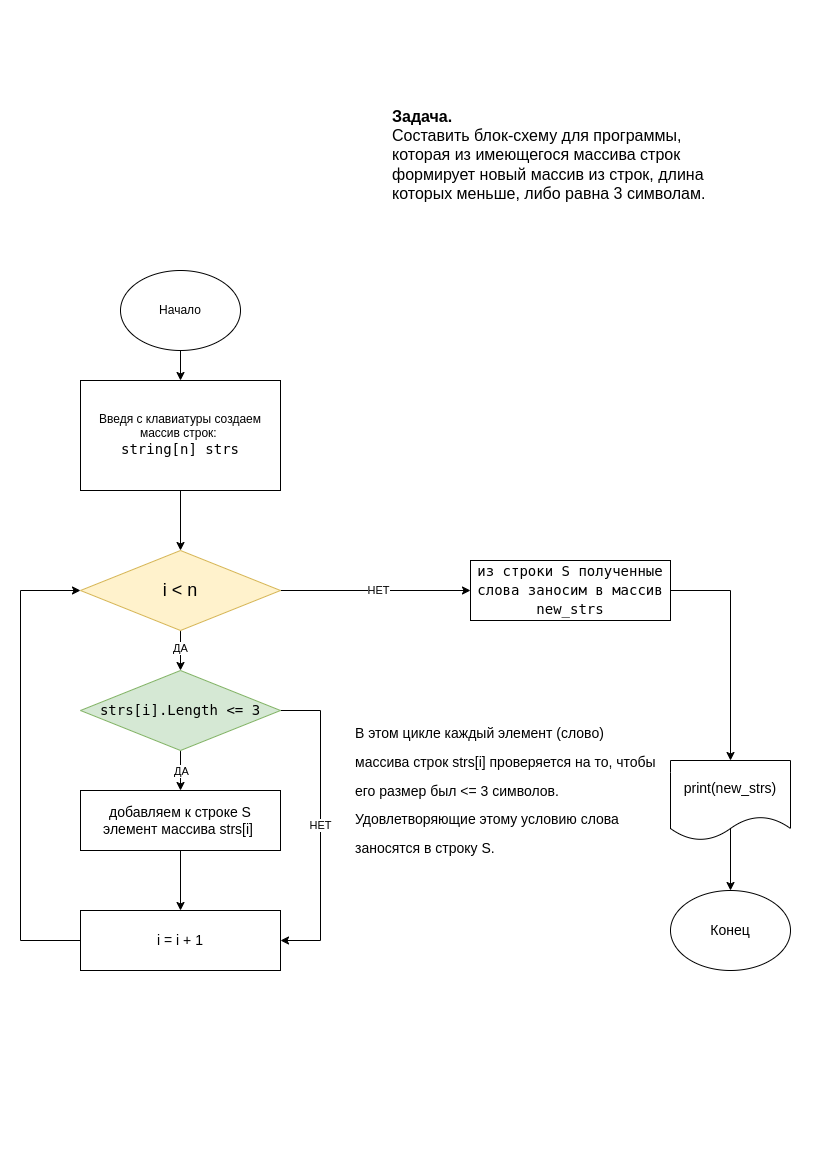

The diagram above was exported from draw.io. Its source (the exported page's mxGraphModel, read from the mxfile embedded in the PNG):
<mxGraphModel dx="1434" dy="839" grid="1" gridSize="10" guides="1" tooltips="1" connect="1" arrows="1" fold="1" page="1" pageScale="1" pageWidth="827" pageHeight="1169" math="0" shadow="0">
  <root>
    <mxCell id="WIyWlLk6GJQsqaUBKTNV-0" />
    <mxCell id="WIyWlLk6GJQsqaUBKTNV-1" parent="WIyWlLk6GJQsqaUBKTNV-0" />
    <mxCell id="F8A1o_mjc9miAWIwQcqq-4" style="edgeStyle=orthogonalEdgeStyle;rounded=0;orthogonalLoop=1;jettySize=auto;html=1;exitX=0.5;exitY=1;exitDx=0;exitDy=0;entryX=0.5;entryY=0;entryDx=0;entryDy=0;" parent="WIyWlLk6GJQsqaUBKTNV-1" source="F8A1o_mjc9miAWIwQcqq-0" target="F8A1o_mjc9miAWIwQcqq-1" edge="1">
      <mxGeometry relative="1" as="geometry" />
    </mxCell>
    <mxCell id="F8A1o_mjc9miAWIwQcqq-0" value="Начало" style="ellipse;whiteSpace=wrap;html=1;" parent="WIyWlLk6GJQsqaUBKTNV-1" vertex="1">
      <mxGeometry x="120" y="270" width="120" height="80" as="geometry" />
    </mxCell>
    <mxCell id="F8A1o_mjc9miAWIwQcqq-5" style="edgeStyle=orthogonalEdgeStyle;rounded=0;orthogonalLoop=1;jettySize=auto;html=1;exitX=0.5;exitY=1;exitDx=0;exitDy=0;entryX=0.5;entryY=0;entryDx=0;entryDy=0;" parent="WIyWlLk6GJQsqaUBKTNV-1" source="F8A1o_mjc9miAWIwQcqq-1" target="F8A1o_mjc9miAWIwQcqq-3" edge="1">
      <mxGeometry relative="1" as="geometry" />
    </mxCell>
    <mxCell id="F8A1o_mjc9miAWIwQcqq-1" value="Введя с клавиатуры создаем массив строк:&amp;nbsp;&lt;br&gt;&lt;div style=&quot;font-family: &amp;quot;Droid Sans Mono&amp;quot;, &amp;quot;monospace&amp;quot;, monospace; font-size: 14px; line-height: 19px;&quot;&gt;&lt;span style=&quot;background-color: rgb(255, 255, 255);&quot;&gt;string[n] strs&lt;/span&gt;&lt;/div&gt;" style="rounded=0;whiteSpace=wrap;html=1;" parent="WIyWlLk6GJQsqaUBKTNV-1" vertex="1">
      <mxGeometry x="80" y="380" width="200" height="110" as="geometry" />
    </mxCell>
    <mxCell id="F8A1o_mjc9miAWIwQcqq-2" value="&lt;font style=&quot;&quot;&gt;&lt;b style=&quot;font-size: 16px;&quot;&gt;Задача.&lt;/b&gt;&lt;br&gt;&lt;span style=&quot;font-size: 16px;&quot;&gt;Составить блок-схему для&lt;/span&gt;&lt;/font&gt;&lt;font style=&quot;font-size: 16px;&quot;&gt;&amp;nbsp;программы, которая из имеющегося массива строк формирует новый массив из строк, длина которых меньше, либо равна 3 символам.&lt;br&gt;&lt;/font&gt;" style="text;whiteSpace=wrap;html=1;" parent="WIyWlLk6GJQsqaUBKTNV-1" vertex="1">
      <mxGeometry x="390" y="100" width="350" height="110" as="geometry" />
    </mxCell>
    <mxCell id="F8A1o_mjc9miAWIwQcqq-7" style="edgeStyle=orthogonalEdgeStyle;rounded=0;orthogonalLoop=1;jettySize=auto;html=1;exitX=0.5;exitY=1;exitDx=0;exitDy=0;entryX=0.5;entryY=0;entryDx=0;entryDy=0;" parent="WIyWlLk6GJQsqaUBKTNV-1" source="F8A1o_mjc9miAWIwQcqq-3" edge="1">
      <mxGeometry relative="1" as="geometry">
        <mxPoint x="180" y="670" as="targetPoint" />
      </mxGeometry>
    </mxCell>
    <mxCell id="F8A1o_mjc9miAWIwQcqq-8" value="ДА" style="edgeLabel;html=1;align=center;verticalAlign=middle;resizable=0;points=[];" parent="F8A1o_mjc9miAWIwQcqq-7" vertex="1" connectable="0">
      <mxGeometry x="-0.15" y="-1" relative="1" as="geometry">
        <mxPoint as="offset" />
      </mxGeometry>
    </mxCell>
    <mxCell id="1-UUBE78i_3ZOsK3qL36-4" style="edgeStyle=orthogonalEdgeStyle;rounded=0;orthogonalLoop=1;jettySize=auto;html=1;exitX=1;exitY=0.5;exitDx=0;exitDy=0;entryX=0;entryY=0.5;entryDx=0;entryDy=0;" parent="WIyWlLk6GJQsqaUBKTNV-1" source="F8A1o_mjc9miAWIwQcqq-3" target="F8A1o_mjc9miAWIwQcqq-15" edge="1">
      <mxGeometry relative="1" as="geometry" />
    </mxCell>
    <mxCell id="1-UUBE78i_3ZOsK3qL36-5" value="НЕТ" style="edgeLabel;html=1;align=center;verticalAlign=middle;resizable=0;points=[];" parent="1-UUBE78i_3ZOsK3qL36-4" vertex="1" connectable="0">
      <mxGeometry x="0.0182" y="1" relative="1" as="geometry">
        <mxPoint as="offset" />
      </mxGeometry>
    </mxCell>
    <mxCell id="F8A1o_mjc9miAWIwQcqq-3" value="&lt;font style=&quot;font-size: 18px;&quot;&gt;i &amp;lt; n&lt;/font&gt;" style="rhombus;whiteSpace=wrap;html=1;fillColor=#fff2cc;strokeColor=#d6b656;" parent="WIyWlLk6GJQsqaUBKTNV-1" vertex="1">
      <mxGeometry x="80" y="550" width="200" height="80" as="geometry" />
    </mxCell>
    <mxCell id="F8A1o_mjc9miAWIwQcqq-12" style="edgeStyle=orthogonalEdgeStyle;rounded=0;orthogonalLoop=1;jettySize=auto;html=1;exitX=0.5;exitY=1;exitDx=0;exitDy=0;entryX=0.5;entryY=0;entryDx=0;entryDy=0;" parent="WIyWlLk6GJQsqaUBKTNV-1" source="F8A1o_mjc9miAWIwQcqq-6" target="F8A1o_mjc9miAWIwQcqq-9" edge="1">
      <mxGeometry relative="1" as="geometry" />
    </mxCell>
    <mxCell id="F8A1o_mjc9miAWIwQcqq-13" value="ДА" style="edgeLabel;html=1;align=center;verticalAlign=middle;resizable=0;points=[];" parent="F8A1o_mjc9miAWIwQcqq-12" vertex="1" connectable="0">
      <mxGeometry relative="1" as="geometry">
        <mxPoint as="offset" />
      </mxGeometry>
    </mxCell>
    <mxCell id="1-UUBE78i_3ZOsK3qL36-2" style="edgeStyle=orthogonalEdgeStyle;rounded=0;orthogonalLoop=1;jettySize=auto;html=1;exitX=1;exitY=0.5;exitDx=0;exitDy=0;entryX=1;entryY=0.5;entryDx=0;entryDy=0;" parent="WIyWlLk6GJQsqaUBKTNV-1" source="F8A1o_mjc9miAWIwQcqq-6" target="F8A1o_mjc9miAWIwQcqq-18" edge="1">
      <mxGeometry relative="1" as="geometry">
        <Array as="points">
          <mxPoint x="320" y="710" />
          <mxPoint x="320" y="940" />
        </Array>
      </mxGeometry>
    </mxCell>
    <mxCell id="1-UUBE78i_3ZOsK3qL36-3" value="НЕТ" style="edgeLabel;html=1;align=center;verticalAlign=middle;resizable=0;points=[];" parent="1-UUBE78i_3ZOsK3qL36-2" vertex="1" connectable="0">
      <mxGeometry x="-0.0065" y="-1" relative="1" as="geometry">
        <mxPoint as="offset" />
      </mxGeometry>
    </mxCell>
    <mxCell id="F8A1o_mjc9miAWIwQcqq-6" value="&lt;div style=&quot;font-family: &amp;quot;Droid Sans Mono&amp;quot;, &amp;quot;monospace&amp;quot;, monospace; font-size: 14px; line-height: 19px;&quot;&gt;strs[&lt;span style=&quot;&quot;&gt;i&lt;/span&gt;]&lt;span style=&quot;&quot;&gt;.&lt;/span&gt;&lt;span style=&quot;&quot;&gt;Length&lt;/span&gt; &lt;span style=&quot;&quot;&gt;&amp;lt;=&lt;/span&gt; &lt;span style=&quot;&quot;&gt;3&lt;/span&gt;&lt;/div&gt;" style="rhombus;whiteSpace=wrap;html=1;fillColor=#d5e8d4;strokeColor=#82b366;fontColor=#000000;" parent="WIyWlLk6GJQsqaUBKTNV-1" vertex="1">
      <mxGeometry x="80" y="670" width="200" height="80" as="geometry" />
    </mxCell>
    <mxCell id="F8A1o_mjc9miAWIwQcqq-25" style="edgeStyle=orthogonalEdgeStyle;rounded=0;orthogonalLoop=1;jettySize=auto;html=1;exitX=0.5;exitY=1;exitDx=0;exitDy=0;entryX=0.5;entryY=0;entryDx=0;entryDy=0;" parent="WIyWlLk6GJQsqaUBKTNV-1" source="F8A1o_mjc9miAWIwQcqq-9" target="F8A1o_mjc9miAWIwQcqq-18" edge="1">
      <mxGeometry relative="1" as="geometry" />
    </mxCell>
    <mxCell id="F8A1o_mjc9miAWIwQcqq-9" value="&lt;font style=&quot;font-size: 14px;&quot;&gt;добавляем к строке S элемент&amp;nbsp;&lt;/font&gt;&lt;font style=&quot;font-size: 14px;&quot;&gt;массива strs[i]&amp;nbsp;&lt;/font&gt;" style="rounded=0;whiteSpace=wrap;html=1;" parent="WIyWlLk6GJQsqaUBKTNV-1" vertex="1">
      <mxGeometry x="80" y="790" width="200" height="60" as="geometry" />
    </mxCell>
    <mxCell id="1-UUBE78i_3ZOsK3qL36-6" style="edgeStyle=orthogonalEdgeStyle;rounded=0;orthogonalLoop=1;jettySize=auto;html=1;exitX=1;exitY=0.5;exitDx=0;exitDy=0;entryX=0.5;entryY=0;entryDx=0;entryDy=0;" parent="WIyWlLk6GJQsqaUBKTNV-1" source="F8A1o_mjc9miAWIwQcqq-15" target="F8A1o_mjc9miAWIwQcqq-22" edge="1">
      <mxGeometry relative="1" as="geometry" />
    </mxCell>
    <mxCell id="F8A1o_mjc9miAWIwQcqq-15" value="&lt;div style=&quot;font-family: &amp;quot;Droid Sans Mono&amp;quot;, &amp;quot;monospace&amp;quot;, monospace; font-size: 14px; line-height: 19px;&quot;&gt;&lt;span style=&quot;background-color: rgb(255, 255, 255);&quot;&gt;из строки S полученные слова заносим в массив new_strs&lt;/span&gt;&lt;/div&gt;" style="rounded=0;whiteSpace=wrap;html=1;fillColor=none;" parent="WIyWlLk6GJQsqaUBKTNV-1" vertex="1">
      <mxGeometry x="470" y="560" width="200" height="60" as="geometry" />
    </mxCell>
    <mxCell id="F8A1o_mjc9miAWIwQcqq-21" style="edgeStyle=orthogonalEdgeStyle;rounded=0;orthogonalLoop=1;jettySize=auto;html=1;exitX=0;exitY=0.5;exitDx=0;exitDy=0;entryX=0;entryY=0.5;entryDx=0;entryDy=0;" parent="WIyWlLk6GJQsqaUBKTNV-1" source="F8A1o_mjc9miAWIwQcqq-18" target="F8A1o_mjc9miAWIwQcqq-3" edge="1">
      <mxGeometry relative="1" as="geometry">
        <Array as="points">
          <mxPoint x="20" y="940" />
          <mxPoint x="20" y="590" />
        </Array>
      </mxGeometry>
    </mxCell>
    <mxCell id="F8A1o_mjc9miAWIwQcqq-18" value="&lt;font style=&quot;font-size: 14px;&quot;&gt;i = i + 1&lt;/font&gt;" style="rounded=0;whiteSpace=wrap;html=1;" parent="WIyWlLk6GJQsqaUBKTNV-1" vertex="1">
      <mxGeometry x="80" y="910" width="200" height="60" as="geometry" />
    </mxCell>
    <mxCell id="F8A1o_mjc9miAWIwQcqq-29" style="edgeStyle=orthogonalEdgeStyle;rounded=0;orthogonalLoop=1;jettySize=auto;html=1;exitX=0.5;exitY=0.825;exitDx=0;exitDy=0;entryX=0.5;entryY=0;entryDx=0;entryDy=0;exitPerimeter=0;" parent="WIyWlLk6GJQsqaUBKTNV-1" source="F8A1o_mjc9miAWIwQcqq-22" target="F8A1o_mjc9miAWIwQcqq-23" edge="1">
      <mxGeometry relative="1" as="geometry" />
    </mxCell>
    <mxCell id="F8A1o_mjc9miAWIwQcqq-22" value="&lt;font style=&quot;font-size: 14px;&quot;&gt;print(new_strs)&lt;/font&gt;" style="shape=document;whiteSpace=wrap;html=1;boundedLbl=1;" parent="WIyWlLk6GJQsqaUBKTNV-1" vertex="1">
      <mxGeometry x="670" y="760" width="120" height="80" as="geometry" />
    </mxCell>
    <mxCell id="F8A1o_mjc9miAWIwQcqq-23" value="&lt;font style=&quot;font-size: 14px;&quot;&gt;Конец&lt;/font&gt;" style="ellipse;whiteSpace=wrap;html=1;" parent="WIyWlLk6GJQsqaUBKTNV-1" vertex="1">
      <mxGeometry x="670" y="890" width="120" height="80" as="geometry" />
    </mxCell>
    <mxCell id="1-UUBE78i_3ZOsK3qL36-7" value="&lt;h1&gt;&lt;span style=&quot;font-size: 14px; font-weight: normal;&quot;&gt;В этом цикле каждый элемент (слово) массива строк strs[i] проверяется на то, чтобы его размер был &amp;lt;= 3 символов. Удовлетворяющие этому условию слова заносятся в строку S.&lt;/span&gt;&lt;/h1&gt;" style="text;html=1;strokeColor=none;fillColor=none;spacing=5;spacingTop=-20;whiteSpace=wrap;overflow=hidden;rounded=0;" parent="WIyWlLk6GJQsqaUBKTNV-1" vertex="1">
      <mxGeometry x="350" y="710" width="310" height="170" as="geometry" />
    </mxCell>
  </root>
</mxGraphModel>